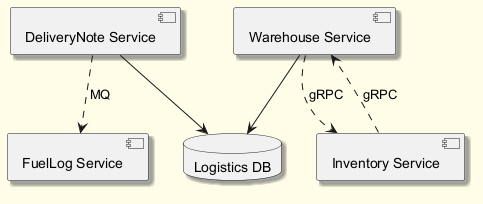

The diagram above was rendered by PlantUML. Its source (embedded in the PNG):
@startuml
skinparam backgroundColor #FFFDE7
skinparam classBackgroundColor #FFF9C4
skinparam classBorderColor #F57F17
skinparam shadowing true
component "DeliveryNote Service" as C_DeliveryNoteService
component "FuelLog Service" as C_FuelLogService
component "Warehouse Service" as C_WarehouseService
component "Inventory Service" as C_InventoryService
database "Logistics DB" as DB_logistics
C_DeliveryNoteService --> DB_logistics
C_WarehouseService --> DB_logistics
C_InventoryService ..> C_WarehouseService : gRPC
C_WarehouseService ..> C_InventoryService : gRPC
C_DeliveryNoteService ..> C_FuelLogService : MQ
@enduml